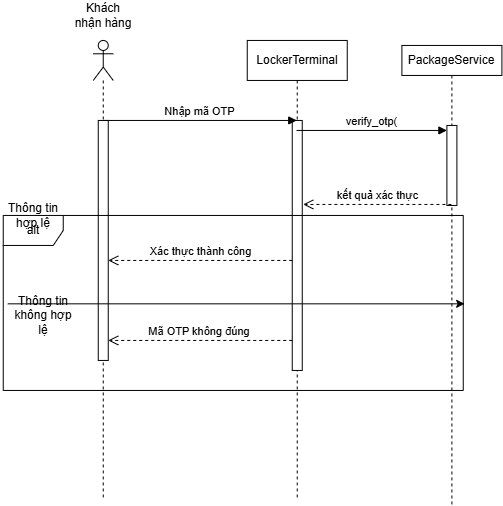

The diagram above was exported from draw.io. Its source (the exported page's mxGraphModel, read from the mxfile embedded in the PNG):
<mxGraphModel dx="1212" dy="661" grid="1" gridSize="10" guides="1" tooltips="1" connect="1" arrows="1" fold="1" page="1" pageScale="1" pageWidth="827" pageHeight="1169" math="0" shadow="0">
  <root>
    <mxCell id="0" />
    <mxCell id="1" parent="0" />
    <mxCell id="mhqoteiWO_73S8OQnDsD-20" parent="1" style="shape=umlLifeline;perimeter=lifelinePerimeter;whiteSpace=wrap;html=1;container=1;dropTarget=0;collapsible=0;recursiveResize=0;outlineConnect=0;portConstraint=eastwest;newEdgeStyle={&quot;curved&quot;:0,&quot;rounded&quot;:0};participant=umlActor;" value="" vertex="1">
      <mxGeometry height="460" width="20" x="160" y="580" as="geometry" />
    </mxCell>
    <mxCell id="mhqoteiWO_73S8OQnDsD-42" parent="mhqoteiWO_73S8OQnDsD-20" style="html=1;points=[[0,0,0,0,5],[0,1,0,0,-5],[1,0,0,0,5],[1,1,0,0,-5]];perimeter=orthogonalPerimeter;outlineConnect=0;targetShapes=umlLifeline;portConstraint=eastwest;newEdgeStyle={&quot;curved&quot;:0,&quot;rounded&quot;:0};" value="" vertex="1">
      <mxGeometry height="240" width="10" x="5" y="80" as="geometry" />
    </mxCell>
    <mxCell id="mhqoteiWO_73S8OQnDsD-21" parent="1" style="shape=umlLifeline;perimeter=lifelinePerimeter;whiteSpace=wrap;html=1;container=1;dropTarget=0;collapsible=0;recursiveResize=0;outlineConnect=0;portConstraint=eastwest;newEdgeStyle={&quot;curved&quot;:0,&quot;rounded&quot;:0};" value="LockerTerminal" vertex="1">
      <mxGeometry height="460" width="100" x="314" y="580" as="geometry" />
    </mxCell>
    <mxCell id="mhqoteiWO_73S8OQnDsD-30" parent="mhqoteiWO_73S8OQnDsD-21" style="html=1;points=[[0,0,0,0,5],[0,1,0,0,-5],[1,0,0,0,5],[1,1,0,0,-5]];perimeter=orthogonalPerimeter;outlineConnect=0;targetShapes=umlLifeline;portConstraint=eastwest;newEdgeStyle={&quot;curved&quot;:0,&quot;rounded&quot;:0};" value="" vertex="1">
      <mxGeometry height="250" width="10" x="45" y="80" as="geometry" />
    </mxCell>
    <mxCell id="mhqoteiWO_73S8OQnDsD-22" parent="1" style="shape=umlLifeline;perimeter=lifelinePerimeter;whiteSpace=wrap;html=1;container=1;dropTarget=0;collapsible=0;recursiveResize=0;outlineConnect=0;portConstraint=eastwest;newEdgeStyle={&quot;curved&quot;:0,&quot;rounded&quot;:0};size=30;" value="PackageService" vertex="1">
      <mxGeometry height="460" width="100" x="468.65" y="585" as="geometry" />
    </mxCell>
    <mxCell id="mhqoteiWO_73S8OQnDsD-31" parent="mhqoteiWO_73S8OQnDsD-22" style="html=1;points=[[0,0,0,0,5],[0,1,0,0,-5],[1,0,0,0,5],[1,1,0,0,-5]];perimeter=orthogonalPerimeter;outlineConnect=0;targetShapes=umlLifeline;portConstraint=eastwest;newEdgeStyle={&quot;curved&quot;:0,&quot;rounded&quot;:0};" value="" vertex="1">
      <mxGeometry height="80" width="10" x="45.00000000000006" y="80" as="geometry" />
    </mxCell>
    <mxCell id="mhqoteiWO_73S8OQnDsD-23" parent="1" style="text;html=1;whiteSpace=wrap;strokeColor=none;fillColor=none;align=center;verticalAlign=middle;rounded=0;" value="Khách nhận hàng" vertex="1">
      <mxGeometry height="30" width="60" x="140" y="540" as="geometry" />
    </mxCell>
    <mxCell id="mhqoteiWO_73S8OQnDsD-29" edge="1" parent="1" style="html=1;verticalAlign=bottom;endArrow=block;curved=0;rounded=0;" target="mhqoteiWO_73S8OQnDsD-21" value="Nhập mã OTP">
      <mxGeometry relative="1" width="80" as="geometry">
        <mxPoint x="170" y="660" as="sourcePoint" />
        <mxPoint x="250" y="660" as="targetPoint" />
      </mxGeometry>
    </mxCell>
    <mxCell id="mhqoteiWO_73S8OQnDsD-32" edge="1" parent="1" source="mhqoteiWO_73S8OQnDsD-21" style="html=1;verticalAlign=bottom;endArrow=block;curved=0;rounded=0;entryX=0;entryY=0;entryDx=0;entryDy=5;" target="mhqoteiWO_73S8OQnDsD-31" value="verify_otp(">
      <mxGeometry relative="1" as="geometry">
        <mxPoint x="439.09" y="670" as="sourcePoint" />
      </mxGeometry>
    </mxCell>
    <mxCell id="mhqoteiWO_73S8OQnDsD-33" edge="1" parent="1" source="mhqoteiWO_73S8OQnDsD-22" style="html=1;verticalAlign=bottom;endArrow=open;dashed=1;endSize=8;curved=0;rounded=0;" value="kết quả xác thực">
      <mxGeometry relative="1" x="-0.001" as="geometry">
        <mxPoint as="offset" />
        <mxPoint x="444.56000000000006" y="744" as="sourcePoint" />
        <mxPoint x="370" y="744" as="targetPoint" />
      </mxGeometry>
    </mxCell>
    <mxCell id="mhqoteiWO_73S8OQnDsD-35" parent="1" style="shape=umlFrame;whiteSpace=wrap;html=1;pointerEvents=0;" value="alt" vertex="1">
      <mxGeometry height="175" width="460" x="70" y="755" as="geometry" />
    </mxCell>
    <mxCell id="mhqoteiWO_73S8OQnDsD-38" parent="1" style="text;html=1;whiteSpace=wrap;strokeColor=none;fillColor=none;align=center;verticalAlign=middle;rounded=0;" value="Thông tin hợp lệ" vertex="1">
      <mxGeometry height="30" width="60" x="70" y="740" as="geometry" />
    </mxCell>
    <mxCell id="mhqoteiWO_73S8OQnDsD-39" parent="1" style="text;html=1;whiteSpace=wrap;strokeColor=none;fillColor=none;align=center;verticalAlign=middle;rounded=0;" value="Thông tin không hợp lệ" vertex="1">
      <mxGeometry height="30" width="60" x="80" y="840" as="geometry" />
    </mxCell>
    <mxCell id="mhqoteiWO_73S8OQnDsD-41" edge="1" parent="1" source="mhqoteiWO_73S8OQnDsD-35" style="edgeStyle=none;orthogonalLoop=1;jettySize=auto;html=1;rounded=0;exitX=0.01;exitY=0.505;exitDx=0;exitDy=0;exitPerimeter=0;entryX=1.003;entryY=0.505;entryDx=0;entryDy=0;entryPerimeter=0;" target="mhqoteiWO_73S8OQnDsD-35" value="">
      <mxGeometry relative="1" width="100" as="geometry">
        <Array as="points" />
        <mxPoint x="180" y="810" as="sourcePoint" />
        <mxPoint x="280" y="810" as="targetPoint" />
      </mxGeometry>
    </mxCell>
    <mxCell id="mhqoteiWO_73S8OQnDsD-44" edge="1" parent="1" source="mhqoteiWO_73S8OQnDsD-30" style="html=1;verticalAlign=bottom;endArrow=open;dashed=1;endSize=8;curved=0;rounded=0;" target="mhqoteiWO_73S8OQnDsD-42" value="Xác thực thành công">
      <mxGeometry relative="1" as="geometry">
        <Array as="points">
          <mxPoint x="260" y="800" />
        </Array>
        <mxPoint x="360" y="770" as="sourcePoint" />
        <mxPoint x="290" y="770" as="targetPoint" />
      </mxGeometry>
    </mxCell>
    <mxCell id="mhqoteiWO_73S8OQnDsD-47" edge="1" parent="1" source="mhqoteiWO_73S8OQnDsD-30" style="html=1;verticalAlign=bottom;endArrow=open;dashed=1;endSize=8;curved=0;rounded=0;" target="mhqoteiWO_73S8OQnDsD-42" value="Mã OTP không đúng&amp;nbsp;">
      <mxGeometry relative="1" as="geometry">
        <Array as="points">
          <mxPoint x="270" y="880" />
        </Array>
        <mxPoint x="359" y="860" as="sourcePoint" />
        <mxPoint x="175" y="860" as="targetPoint" />
      </mxGeometry>
    </mxCell>
  </root>
</mxGraphModel>